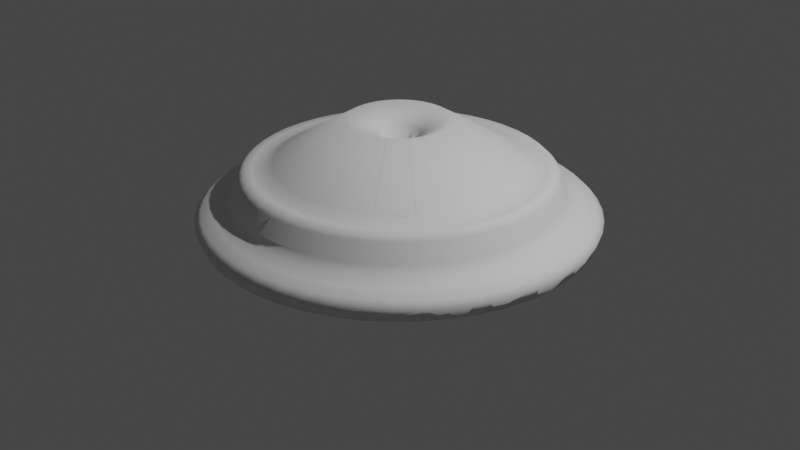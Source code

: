 # Source: lamp_base_v001.blend  (saved by Blender 2.81.16; exported with 4.5.12 LTS)
import bpy
from mathutils import Matrix  # noqa: F401  (used for matrix-valued properties, if any)

bpy.ops.wm.read_factory_settings(use_empty=True)
scene = bpy.context.scene
scene.name = 'Scene'

# ---- collections
col_collection = bpy.data.collections.new('Collection'); scene.collection.children.link(col_collection)
col_curves = bpy.data.collections.new('Curves'); scene.collection.children.link(col_curves)

# ---- world
world_world = bpy.data.worlds.new('World'); scene.world = world_world
world_world.use_nodes = True; world_world.node_tree.nodes.clear()
_N = world_world.node_tree.nodes; _L = world_world.node_tree.links
n0 = _N.new('ShaderNodeOutputWorld'); n0.name = 'World Output'; n0.location = (300, 300)
n1 = _N.new('ShaderNodeBackground'); n1.name = 'Background'; n1.location = (10, 300)
n1.inputs[0].default_value = (0.05088, 0.05088, 0.05088, 1.0)
_L.new(n1.outputs[0], n0.inputs[0])
n0.is_active_output = True
world_world.color = (0.05088, 0.05088, 0.05088)
world_world.use_sun_shadow = False
world_world.sun_shadow_jitter_overblur = 0.0

# ---- cameras
cam_camera = bpy.data.cameras.new('Camera')
cam_camera.clip_end = 100.0
cam_camera.ortho_scale = 7.314

# ---- lights
light_light = bpy.data.lights.new('Light', 'POINT')
light_light.transmission_factor = 0.0
light_light.energy = 1000.0
light_light.shadow_soft_size = 0.1
light_light.shadow_maximum_resolution = 0.006
light_light.use_absolute_resolution = True

# ---- meshes
me_beziercircle = bpy.data.meshes.new('BezierCircle')
me_beziercircle.from_pydata([(4.172e-07, -2.0, 0.0), (4.47e-07, -2.04, 0.1298), (3.874e-07, -1.973, 0.1951), (3.576e-07, -1.851, 0.2311), (2.98e-07, -1.727, 0.2732), (2.98e-07, -1.656, 0.3569), (2.682e-07, -1.593, 0.5531), (2.086e-07, -1.531, 0.6106), (2.086e-07, -1.461, 0.5995), (1.49e-07, -1.37, 0.5897), (1.192e-07, -1.248, 0.6511), (-1.937e-07, -0.5237, 1.086), (-2.757e-07, -0.2051, 0.9391), (-3.725e-07, -0.1444, 0.5245), (-3.427e-07, -0.1945, 0.01408), (-0.2697, -1.982, 0.0), (-0.2751, -2.022, 0.1298), (-0.266, -1.955, 0.1951), (-0.2497, -1.834, 0.2311), (-0.2332, -1.712, 0.2732), (-0.2236, -1.641, 0.3569), (-0.2151, -1.579, 0.5531), (-0.2069, -1.518, 0.6106), (-0.1974, -1.447, 0.5995), (-0.1852, -1.357, 0.5897), (-0.1689, -1.236, 0.6511), (-0.07183, -0.5189, 1.086), (-0.02912, -0.2031, 0.9391), (-0.02099, -0.143, 0.5245), (-0.0277, -0.1926, 0.01408), (-0.5306, -1.929, 0.0), (-0.5413, -1.967, 0.1298), (-0.5234, -1.902, 0.1951), (-0.4911, -1.785, 0.2311), (-0.4584, -1.666, 0.2732), (-0.4396, -1.597, 0.3569), (-0.4228, -1.536, 0.5531), (-0.4065, -1.477, 0.6106), (-0.3878, -1.409, 0.5995), (-0.3637, -1.321, 0.5897), (-0.3314, -1.203, 0.6511), (-0.1397, -0.505, 1.086), (-0.05527, -0.1977, 0.9391), (-0.0392, -0.1392, 0.5245), (-0.05245, -0.1875, 0.01408), (-0.7784, -1.843, 0.0), (-0.7941, -1.88, 0.1298), (-0.7678, -1.817, 0.1951), (-0.7203, -1.705, 0.2311), (-0.6723, -1.592, 0.2732), (-0.6447, -1.526, 0.3569), (-0.62, -1.468, 0.5531), (-0.5961, -1.411, 0.6106), (-0.5685, -1.346, 0.5995), (-0.5331, -1.262, 0.5897), (-0.4856, -1.15, 0.6511), (-0.2038, -0.4827, 1.086), (-0.07977, -0.1892, 0.9391), (-0.05616, -0.1333, 0.5245), (-0.07563, -0.1794, 0.01408), (-1.01, -1.726, 0.0), (-1.03, -1.761, 0.1298), (-0.9961, -1.703, 0.1951), (-0.9345, -1.598, 0.2311), (-0.8722, -1.491, 0.2732), (-0.8363, -1.43, 0.3569), (-0.8043, -1.375, 0.5531), (-0.7732, -1.322, 0.6106), (-0.7374, -1.261, 0.5995), (-0.6915, -1.183, 0.5897), (-0.6298, -1.077, 0.6511), (-0.264, -0.4524, 1.086), (-0.103, -0.1774, 0.9391), (-0.07238, -0.1251, 0.5245), (-0.09766, -0.1683, 0.01408), (-1.223, -1.583, 0.0), (-1.247, -1.615, 0.1298), (-1.206, -1.561, 0.1951), (-1.131, -1.465, 0.2311), (-1.056, -1.367, 0.2732), (-1.012, -1.311, 0.3569), (-0.9736, -1.261, 0.5531), (-0.936, -1.212, 0.6106), (-0.8927, -1.156, 0.5995), (-0.8371, -1.084, 0.5897), (-0.7625, -0.9876, 0.6511), (-0.3198, -0.4148, 1.086), (-0.1249, -0.1626, 0.9391), (-0.08782, -0.1146, 0.5245), (-0.1184, -0.1542, 0.01408), (-1.414, -1.414, 0.0), (-1.443, -1.443, 0.1298), (-1.395, -1.395, 0.1951), (-1.309, -1.309, 0.2311), (-1.221, -1.221, 0.2732), (-1.171, -1.171, 0.3569), (-1.126, -1.126, 0.5531), (-1.083, -1.083, 0.6106), (-1.033, -1.033, 0.5995), (-0.9685, -0.9685, 0.5897), (-0.8822, -0.8822, 0.6511), (-0.3703, -0.3703, 1.086), (-0.145, -0.145, 0.9391), (-0.1021, -0.1021, 0.5245), (-0.1374, -0.1374, 0.01408), (-1.583, -1.223, 0.0), (-1.615, -1.247, 0.1298), (-1.561, -1.206, 0.1951), (-1.465, -1.131, 0.2311), (-1.367, -1.056, 0.2732), (-1.311, -1.012, 0.3569), (-1.261, -0.9736, 0.5531), (-1.212, -0.936, 0.6106), (-1.156, -0.8927, 0.5995), (-1.084, -0.8371, 0.5897), (-0.9876, -0.7625, 0.6511), (-0.4148, -0.3198, 1.086), (-0.1626, -0.1249, 0.9391), (-0.1146, -0.08782, 0.5245), (-0.1542, -0.1184, 0.01408), (-1.726, -1.01, 0.0), (-1.761, -1.03, 0.1298), (-1.703, -0.9961, 0.1951), (-1.598, -0.9345, 0.2311), (-1.491, -0.8722, 0.2732), (-1.43, -0.8363, 0.3569), (-1.375, -0.8043, 0.5531), (-1.322, -0.7732, 0.6106), (-1.261, -0.7374, 0.5995), (-1.183, -0.6915, 0.5897), (-1.077, -0.6298, 0.6511), (-0.4524, -0.264, 1.086), (-0.1774, -0.103, 0.9391), (-0.1251, -0.07238, 0.5245), (-0.1683, -0.09766, 0.01408), (-1.843, -0.7784, 0.0), (-1.88, -0.7941, 0.1298), (-1.817, -0.7678, 0.1951), (-1.705, -0.7203, 0.2311), (-1.592, -0.6723, 0.2732), (-1.526, -0.6447, 0.3569), (-1.468, -0.62, 0.5531), (-1.411, -0.5961, 0.6106), (-1.346, -0.5685, 0.5995), (-1.262, -0.5331, 0.5897), (-1.15, -0.4856, 0.6511), (-0.4827, -0.2038, 1.086), (-0.1892, -0.07977, 0.9391), (-0.1333, -0.05616, 0.5245), (-0.1794, -0.07563, 0.01408), (-1.929, -0.5306, -1.49e-08), (-1.967, -0.5413, 0.1298), (-1.902, -0.5234, 0.1951), (-1.785, -0.4911, 0.2311), (-1.666, -0.4584, 0.2732), (-1.597, -0.4396, 0.3569), (-1.536, -0.4228, 0.5531), (-1.477, -0.4065, 0.6106), (-1.409, -0.3878, 0.5995), (-1.321, -0.3637, 0.5897), (-1.203, -0.3314, 0.6511), (-0.505, -0.1397, 1.086), (-0.1977, -0.05527, 0.9391), (-0.1392, -0.0392, 0.5245), (-0.1875, -0.05245, 0.01408), (-1.982, -0.2697, -2.235e-08), (-2.022, -0.2751, 0.1298), (-1.955, -0.266, 0.1951), (-1.834, -0.2497, 0.2311), (-1.712, -0.2332, 0.2732), (-1.641, -0.2236, 0.3569), (-1.579, -0.2151, 0.5531), (-1.518, -0.2069, 0.6106), (-1.447, -0.1974, 0.5995), (-1.357, -0.1852, 0.5897), (-1.236, -0.1689, 0.6511), (-0.5189, -0.07183, 1.086), (-0.2031, -0.02912, 0.9391), (-0.143, -0.02099, 0.5245), (-0.1926, -0.0277, 0.01408), (-2.0, -3.372e-07, -1.944e-08), (-2.04, -3.502e-07, 0.1298), (-1.973, -3.204e-07, 0.1951), (-1.851, -2.831e-07, 0.2311), (-1.727, -2.384e-07, 0.2732), (-1.656, -2.086e-07, 0.3569), (-1.593, -2.086e-07, 0.5531), (-1.531, -1.49e-07, 0.6106), (-1.461, -1.49e-07, 0.5995), (-1.37, -1.192e-07, 0.5897), (-1.248, -8.941e-08, 0.6511), (-0.5237, 1.788e-07, 1.086), (-0.2051, 2.384e-07, 0.9391), (-0.1444, 2.98e-07, 0.5245), (-0.1945, 2.831e-07, 0.01408), (-1.982, 0.2697, -2.235e-08), (-2.022, 0.2751, 0.1298), (-1.955, 0.266, 0.1951), (-1.834, 0.2497, 0.2311), (-1.712, 0.2332, 0.2732), (-1.641, 0.2236, 0.3569), (-1.579, 0.2151, 0.5531), (-1.518, 0.2069, 0.6106), (-1.447, 0.1974, 0.5995), (-1.357, 0.1852, 0.5897), (-1.236, 0.1689, 0.6511), (-0.5189, 0.07183, 1.086), (-0.2031, 0.02912, 0.9391), (-0.143, 0.02099, 0.5245), (-0.1926, 0.0277, 0.01408), (-1.929, 0.5306, -2.98e-08), (-1.967, 0.5413, 0.1298), (-1.902, 0.5234, 0.1951), (-1.785, 0.4911, 0.2311), (-1.666, 0.4584, 0.2732), (-1.597, 0.4396, 0.3569), (-1.536, 0.4228, 0.5531), (-1.477, 0.4065, 0.6106), (-1.409, 0.3878, 0.5995), (-1.321, 0.3637, 0.5897), (-1.203, 0.3314, 0.6511), (-0.505, 0.1397, 1.086), (-0.1977, 0.05527, 0.9391), (-0.1392, 0.0392, 0.5245), (-0.1875, 0.05245, 0.01408), (-1.843, 0.7784, -4.47e-08), (-1.88, 0.7941, 0.1298), (-1.817, 0.7678, 0.1951), (-1.705, 0.7203, 0.2311), (-1.592, 0.6723, 0.2732), (-1.526, 0.6447, 0.3569), (-1.468, 0.62, 0.5531), (-1.411, 0.5961, 0.6106), (-1.346, 0.5685, 0.5995), (-1.262, 0.5331, 0.5897), (-1.15, 0.4856, 0.6511), (-0.4827, 0.2038, 1.086), (-0.1892, 0.07977, 0.9391), (-0.1333, 0.05616, 0.5245), (-0.1794, 0.07563, 0.01408), (-1.726, 1.01, 0.0), (-1.761, 1.03, 0.1298), (-1.703, 0.9961, 0.1951), (-1.598, 0.9345, 0.2311), (-1.491, 0.8722, 0.2732), (-1.43, 0.8363, 0.3569), (-1.375, 0.8043, 0.5531), (-1.322, 0.7732, 0.6106), (-1.261, 0.7374, 0.5995), (-1.183, 0.6915, 0.5897), (-1.077, 0.6298, 0.6511), (-0.4524, 0.264, 1.086), (-0.1774, 0.103, 0.9391), (-0.1251, 0.07238, 0.5245), (-0.1683, 0.09766, 0.01408), (-1.583, 1.223, 0.0), (-1.615, 1.247, 0.1298), (-1.561, 1.206, 0.1951), (-1.465, 1.131, 0.2311), (-1.367, 1.056, 0.2732), (-1.311, 1.012, 0.3569), (-1.261, 0.9736, 0.5531), (-1.212, 0.936, 0.6106), (-1.156, 0.8927, 0.5995), (-1.084, 0.8371, 0.5897), (-0.9876, 0.7625, 0.6511), (-0.4148, 0.3198, 1.086), (-0.1626, 0.1249, 0.9391), (-0.1146, 0.08782, 0.5245), (-0.1542, 0.1184, 0.01408), (-1.414, 1.414, 0.0), (-1.443, 1.443, 0.1298), (-1.395, 1.395, 0.1951), (-1.309, 1.309, 0.2311), (-1.221, 1.221, 0.2732), (-1.171, 1.171, 0.3569), (-1.126, 1.126, 0.5531), (-1.083, 1.083, 0.6106), (-1.033, 1.033, 0.5995), (-0.9685, 0.9685, 0.5897), (-0.8822, 0.8822, 0.6511), (-0.3703, 0.3703, 1.086), (-0.145, 0.145, 0.9391), (-0.1021, 0.1021, 0.5245), (-0.1374, 0.1374, 0.01408), (-1.223, 1.583, 0.0), (-1.247, 1.615, 0.1298), (-1.206, 1.561, 0.1951), (-1.131, 1.465, 0.2311), (-1.056, 1.367, 0.2732), (-1.012, 1.311, 0.3569), (-0.9736, 1.261, 0.5531), (-0.936, 1.212, 0.6106), (-0.8927, 1.156, 0.5995), (-0.8371, 1.084, 0.5897), (-0.7625, 0.9876, 0.6511), (-0.3198, 0.4148, 1.086), (-0.1249, 0.1626, 0.9391), (-0.08782, 0.1146, 0.5245), (-0.1184, 0.1542, 0.01408), (-1.01, 1.726, 0.0), (-1.03, 1.761, 0.1298), (-0.9961, 1.703, 0.1951), (-0.9345, 1.598, 0.2311), (-0.8722, 1.491, 0.2732), (-0.8363, 1.43, 0.3569), (-0.8043, 1.375, 0.5531), (-0.7732, 1.322, 0.6106), (-0.7374, 1.261, 0.5995), (-0.6915, 1.183, 0.5897), (-0.6298, 1.077, 0.6511), (-0.264, 0.4524, 1.086), (-0.103, 0.1774, 0.9391), (-0.07238, 0.1251, 0.5245), (-0.09766, 0.1683, 0.01408), (-0.7784, 1.843, 0.0), (-0.7941, 1.88, 0.1298), (-0.7678, 1.817, 0.1951), (-0.7203, 1.705, 0.2311), (-0.6723, 1.592, 0.2732), (-0.6447, 1.526, 0.3569), (-0.62, 1.468, 0.5531), (-0.5961, 1.411, 0.6106), (-0.5685, 1.346, 0.5995), (-0.5331, 1.262, 0.5897), (-0.4856, 1.15, 0.6511), (-0.2038, 0.4827, 1.086), (-0.07977, 0.1892, 0.9391), (-0.05616, 0.1333, 0.5245), (-0.07563, 0.1794, 0.01408), (-0.5306, 1.929, 0.0), (-0.5413, 1.967, 0.1298), (-0.5234, 1.902, 0.1951), (-0.4911, 1.785, 0.2311), (-0.4584, 1.666, 0.2732), (-0.4396, 1.597, 0.3569), (-0.4228, 1.536, 0.5531), (-0.4065, 1.477, 0.6106), (-0.3878, 1.409, 0.5995), (-0.3637, 1.321, 0.5897), (-0.3314, 1.203, 0.6511), (-0.1397, 0.505, 1.086), (-0.05527, 0.1977, 0.9391), (-0.0392, 0.1392, 0.5245), (-0.05245, 0.1875, 0.01408), (-0.2697, 1.982, 0.0), (-0.2751, 2.022, 0.1298), (-0.266, 1.955, 0.1951), (-0.2497, 1.834, 0.2311), (-0.2332, 1.712, 0.2732), (-0.2236, 1.641, 0.3569), (-0.2151, 1.579, 0.5531), (-0.2069, 1.518, 0.6106), (-0.1974, 1.447, 0.5995), (-0.1852, 1.357, 0.5897), (-0.1689, 1.236, 0.6511), (-0.07183, 0.5189, 1.086), (-0.02912, 0.2031, 0.9391), (-0.02099, 0.143, 0.5245), (-0.0277, 0.1926, 0.01408), (-2.98e-07, 2.0, 0.0), (-3.725e-07, 2.04, 0.1298), (-2.98e-07, 1.973, 0.1951), (-2.831e-07, 1.851, 0.2311), (-2.384e-07, 1.727, 0.2732), (-2.012e-07, 1.656, 0.3569), (-1.797e-07, 1.593, 0.5531), (-1.77e-07, 1.531, 0.6106), (-1.304e-07, 1.461, 0.5995), (-8.941e-08, 1.37, 0.5897), (-9.686e-08, 1.248, 0.6511), (1.49e-07, 0.5237, 1.086), (2.682e-07, 0.2051, 0.9391), (2.98e-07, 0.1444, 0.5245), (2.533e-07, 0.1945, 0.01408), (0.2697, 1.982, 0.0), (0.2751, 2.022, 0.1298), (0.266, 1.955, 0.1951), (0.2497, 1.834, 0.2311), (0.2332, 1.712, 0.2732), (0.2236, 1.641, 0.3569), (0.2151, 1.579, 0.5531), (0.2069, 1.518, 0.6106), (0.1974, 1.447, 0.5995), (0.1852, 1.357, 0.5897), (0.1689, 1.236, 0.6511), (0.07183, 0.5189, 1.086), (0.02912, 0.2031, 0.9391), (0.02099, 0.143, 0.5245), (0.0277, 0.1926, 0.01408), (0.5306, 1.929, 0.0), (0.5413, 1.967, 0.1298), (0.5234, 1.902, 0.1951), (0.4911, 1.785, 0.2311), (0.4584, 1.666, 0.2732), (0.4396, 1.597, 0.3569), (0.4228, 1.536, 0.5531), (0.4065, 1.477, 0.6106), (0.3878, 1.409, 0.5995), (0.3637, 1.321, 0.5897), (0.3314, 1.203, 0.6511), (0.1397, 0.505, 1.086), (0.05527, 0.1977, 0.9391), (0.0392, 0.1392, 0.5245), (0.05245, 0.1875, 0.01408), (0.7784, 1.843, 0.0), (0.7941, 1.88, 0.1298), (0.7678, 1.817, 0.1951), (0.7203, 1.705, 0.2311), (0.6723, 1.592, 0.2732), (0.6447, 1.526, 0.3569), (0.62, 1.468, 0.5531), (0.5961, 1.411, 0.6106), (0.5685, 1.346, 0.5995), (0.5331, 1.262, 0.5897), (0.4856, 1.15, 0.6511), (0.2038, 0.4827, 1.086), (0.07977, 0.1892, 0.9391), (0.05616, 0.1333, 0.5245), (0.07563, 0.1794, 0.01408), (1.01, 1.726, 0.0), (1.03, 1.761, 0.1298), (0.9961, 1.703, 0.1951), (0.9345, 1.598, 0.2311), (0.8722, 1.491, 0.2732), (0.8363, 1.43, 0.3569), (0.8043, 1.375, 0.5531), (0.7732, 1.322, 0.6106), (0.7374, 1.261, 0.5995), (0.6915, 1.183, 0.5897), (0.6298, 1.077, 0.6511), (0.264, 0.4524, 1.086), (0.103, 0.1774, 0.9391), (0.07238, 0.1251, 0.5245), (0.09766, 0.1683, 0.01408), (1.223, 1.583, 0.0), (1.247, 1.615, 0.1298), (1.206, 1.561, 0.1951), (1.131, 1.465, 0.2311), (1.056, 1.367, 0.2732), (1.012, 1.311, 0.3569), (0.9736, 1.261, 0.5531), (0.936, 1.212, 0.6106), (0.8927, 1.156, 0.5995), (0.8371, 1.084, 0.5897), (0.7625, 0.9876, 0.6511), (0.3198, 0.4148, 1.086), (0.1249, 0.1626, 0.9391), (0.08782, 0.1146, 0.5245), (0.1184, 0.1542, 0.01408), (1.414, 1.414, 0.0), (1.443, 1.443, 0.1298), (1.395, 1.395, 0.1951), (1.309, 1.309, 0.2311), (1.221, 1.221, 0.2732), (1.171, 1.171, 0.3569), (1.126, 1.126, 0.5531), (1.083, 1.083, 0.6106), (1.033, 1.033, 0.5995), (0.9685, 0.9685, 0.5897), (0.8822, 0.8822, 0.6511), (0.3703, 0.3703, 1.086), (0.145, 0.145, 0.9391), (0.1021, 0.1021, 0.5245), (0.1374, 0.1374, 0.01408), (1.583, 1.223, -5.96e-08), (1.615, 1.247, 0.1298), (1.561, 1.206, 0.1951), (1.465, 1.131, 0.2311), (1.367, 1.056, 0.2732), (1.311, 1.012, 0.3569), (1.261, 0.9736, 0.5531), (1.212, 0.936, 0.6106), (1.156, 0.8927, 0.5995), (1.084, 0.8371, 0.5897), (0.9876, 0.7625, 0.6511), (0.4148, 0.3198, 1.086), (0.1626, 0.1249, 0.9391), (0.1146, 0.08782, 0.5245), (0.1542, 0.1184, 0.01408), (1.726, 1.01, -2.98e-08), (1.761, 1.03, 0.1298), (1.703, 0.9961, 0.1951), (1.598, 0.9345, 0.2311), (1.491, 0.8722, 0.2732), (1.43, 0.8363, 0.3569), (1.375, 0.8043, 0.5531), (1.322, 0.7732, 0.6106), (1.261, 0.7374, 0.5995), (1.183, 0.6915, 0.5897), (1.077, 0.6298, 0.6511), (0.4524, 0.264, 1.086), (0.1774, 0.103, 0.9391), (0.1251, 0.07238, 0.5245), (0.1683, 0.09766, 0.01408), (1.843, 0.7784, -4.47e-08), (1.88, 0.7941, 0.1298), (1.817, 0.7678, 0.1951), (1.705, 0.7203, 0.2311), (1.592, 0.6723, 0.2732), (1.526, 0.6447, 0.3569), (1.468, 0.62, 0.5531), (1.411, 0.5961, 0.6106), (1.346, 0.5685, 0.5995), (1.262, 0.5331, 0.5897), (1.15, 0.4856, 0.6511), (0.4827, 0.2038, 1.086), (0.1892, 0.07977, 0.9391), (0.1333, 0.05616, 0.5245), (0.1794, 0.07563, 0.01408), (1.929, 0.5306, -4.47e-08), (1.967, 0.5413, 0.1298), (1.902, 0.5234, 0.1951), (1.785, 0.4911, 0.2311), (1.666, 0.4584, 0.2732), (1.597, 0.4396, 0.3569), (1.536, 0.4228, 0.5531), (1.477, 0.4065, 0.6106), (1.409, 0.3878, 0.5995), (1.321, 0.3637, 0.5897), (1.203, 0.3314, 0.6511), (0.505, 0.1397, 1.086), (0.1977, 0.05527, 0.9391), (0.1392, 0.0392, 0.5245), (0.1875, 0.05245, 0.01408), (1.982, 0.2697, -5.215e-08), (2.022, 0.2751, 0.1298), (1.955, 0.266, 0.1951), (1.834, 0.2497, 0.2311), (1.712, 0.2332, 0.2732), (1.641, 0.2236, 0.3569), (1.579, 0.2151, 0.5531), (1.518, 0.2069, 0.6106), (1.447, 0.1974, 0.5995), (1.357, 0.1852, 0.5897), (1.236, 0.1689, 0.6511), (0.5189, 0.07183, 1.086), (0.2031, 0.02912, 0.9391), (0.143, 0.02099, 0.5245), (0.1926, 0.0277, 0.01408), (2.0, 3.372e-07, -5.276e-08), (2.04, 3.496e-07, 0.1298), (1.973, 3.374e-07, 0.1951), (1.851, 2.915e-07, 0.2311), (1.727, 2.603e-07, 0.2732), (1.656, 2.106e-07, 0.3569), (1.593, 1.912e-07, 0.5531), (1.531, 1.57e-07, 0.6106), (1.461, 1.818e-07, 0.5995), (1.37, 1.157e-07, 0.5897), (1.248, 7.722e-08, 0.6511), (0.5237, -1.531e-07, 1.086), (0.2051, -2.651e-07, 0.9391), (0.1444, -2.993e-07, 0.5245), (0.1945, -2.733e-07, 0.01408), (1.982, -0.2697, -5.215e-08), (2.022, -0.2751, 0.1298), (1.955, -0.266, 0.1951), (1.834, -0.2497, 0.2311), (1.712, -0.2332, 0.2732), (1.641, -0.2236, 0.3569), (1.579, -0.2151, 0.5531), (1.518, -0.2069, 0.6106), (1.447, -0.1974, 0.5995), (1.357, -0.1852, 0.5897), (1.236, -0.1689, 0.6511), (0.5189, -0.07183, 1.086), (0.2031, -0.02912, 0.9391), (0.143, -0.02099, 0.5245), (0.1926, -0.0277, 0.01408), (1.929, -0.5306, -5.96e-08), (1.967, -0.5413, 0.1298), (1.902, -0.5234, 0.1951), (1.785, -0.4911, 0.2311), (1.666, -0.4584, 0.2732), (1.597, -0.4396, 0.3569), (1.536, -0.4228, 0.5531), (1.477, -0.4065, 0.6106), (1.409, -0.3878, 0.5995), (1.321, -0.3637, 0.5897), (1.203, -0.3314, 0.6511), (0.505, -0.1397, 1.086), (0.1977, -0.05527, 0.9391), (0.1392, -0.0392, 0.5245), (0.1875, -0.05245, 0.01408), (1.843, -0.7784, -4.47e-08), (1.88, -0.7941, 0.1298), (1.817, -0.7678, 0.1951), (1.705, -0.7203, 0.2311), (1.592, -0.6723, 0.2732), (1.526, -0.6447, 0.3569), (1.468, -0.62, 0.5531), (1.411, -0.5961, 0.6106), (1.346, -0.5685, 0.5995), (1.262, -0.5331, 0.5897), (1.15, -0.4856, 0.6511), (0.4827, -0.2038, 1.086), (0.1892, -0.07977, 0.9391), (0.1333, -0.05616, 0.5245), (0.1794, -0.07563, 0.01408), (1.726, -1.01, -5.96e-08), (1.761, -1.03, 0.1298), (1.703, -0.9961, 0.1951), (1.598, -0.9345, 0.2311), (1.491, -0.8722, 0.2732), (1.43, -0.8363, 0.3569), (1.375, -0.8043, 0.5531), (1.322, -0.7732, 0.6106), (1.261, -0.7374, 0.5995), (1.183, -0.6915, 0.5897), (1.077, -0.6298, 0.6511), (0.4524, -0.264, 1.086), (0.1774, -0.103, 0.9391), (0.1251, -0.07238, 0.5245), (0.1683, -0.09766, 0.01408), (1.583, -1.223, -2.98e-08), (1.615, -1.247, 0.1298), (1.561, -1.206, 0.1951), (1.465, -1.131, 0.2311), (1.367, -1.056, 0.2732), (1.311, -1.012, 0.3569), (1.261, -0.9736, 0.5531), (1.212, -0.936, 0.6106), (1.156, -0.8927, 0.5995), (1.084, -0.8371, 0.5897), (0.9876, -0.7625, 0.6511), (0.4148, -0.3198, 1.086), (0.1626, -0.1249, 0.9391), (0.1146, -0.08782, 0.5245), (0.1542, -0.1184, 0.01408), (1.414, -1.414, 0.0), (1.443, -1.443, 0.1298), (1.395, -1.395, 0.1951), (1.309, -1.309, 0.2311), (1.221, -1.221, 0.2732), (1.171, -1.171, 0.3569), (1.126, -1.126, 0.5531), (1.083, -1.083, 0.6106), (1.033, -1.033, 0.5995), (0.9685, -0.9685, 0.5897), (0.8822, -0.8822, 0.6511), (0.3703, -0.3703, 1.086), (0.145, -0.145, 0.9391), (0.1021, -0.1021, 0.5245), (0.1374, -0.1374, 0.01408), (1.223, -1.583, 0.0), (1.247, -1.615, 0.1298), (1.206, -1.561, 0.1951), (1.131, -1.465, 0.2311), (1.056, -1.367, 0.2732), (1.012, -1.311, 0.3569), (0.9736, -1.261, 0.5531), (0.936, -1.212, 0.6106), (0.8927, -1.156, 0.5995), (0.8371, -1.084, 0.5897), (0.7625, -0.9876, 0.6511), (0.3198, -0.4148, 1.086), (0.1249, -0.1626, 0.9391), (0.08782, -0.1146, 0.5245), (0.1184, -0.1542, 0.01408), (1.01, -1.726, 0.0), (1.03, -1.761, 0.1298), (0.9961, -1.703, 0.1951), (0.9345, -1.598, 0.2311), (0.8722, -1.491, 0.2732), (0.8363, -1.43, 0.3569), (0.8043, -1.375, 0.5531), (0.7732, -1.322, 0.6106), (0.7374, -1.261, 0.5995), (0.6915, -1.183, 0.5897), (0.6298, -1.077, 0.6511), (0.264, -0.4524, 1.086), (0.103, -0.1774, 0.9391), (0.07238, -0.1251, 0.5245), (0.09766, -0.1683, 0.01408), (0.7784, -1.843, 0.0), (0.7941, -1.88, 0.1298), (0.7678, -1.817, 0.1951), (0.7203, -1.705, 0.2311), (0.6723, -1.592, 0.2732), (0.6447, -1.526, 0.3569), (0.62, -1.468, 0.5531), (0.5961, -1.411, 0.6106), (0.5685, -1.346, 0.5995), (0.5331, -1.262, 0.5897), (0.4856, -1.15, 0.6511), (0.2038, -0.4827, 1.086), (0.07977, -0.1892, 0.9391), (0.05616, -0.1333, 0.5245), (0.07563, -0.1794, 0.01408), (0.5306, -1.929, 0.0), (0.5413, -1.967, 0.1298), (0.5234, -1.902, 0.1951), (0.4911, -1.785, 0.2311), (0.4584, -1.666, 0.2732), (0.4396, -1.597, 0.3569), (0.4228, -1.536, 0.5531), (0.4065, -1.477, 0.6106), (0.3878, -1.409, 0.5995), (0.3637, -1.321, 0.5897), (0.3314, -1.203, 0.6511), (0.1397, -0.505, 1.086), (0.05527, -0.1977, 0.9391), (0.0392, -0.1392, 0.5245), (0.05245, -0.1875, 0.01408), (0.2697, -1.982, -2.98e-08), (0.2751, -2.022, 0.1298), (0.266, -1.955, 0.1951), (0.2497, -1.834, 0.2311), (0.2332, -1.712, 0.2732), (0.2236, -1.641, 0.3569), (0.2151, -1.579, 0.5531), (0.2069, -1.518, 0.6106), (0.1974, -1.447, 0.5995), (0.1852, -1.357, 0.5897), (0.1689, -1.236, 0.6511), (0.07183, -0.5189, 1.086), (0.02912, -0.2031, 0.9391), (0.02099, -0.143, 0.5245), (0.0277, -0.1926, 0.01408)], [], [(1, 16, 15, 0), (2, 17, 16, 1), (3, 18, 17, 2), (4, 19, 18, 3), (5, 20, 19, 4), (6, 21, 20, 5), (7, 22, 21, 6), (8, 23, 22, 7), (9, 24, 23, 8), (10, 25, 24, 9), (11, 26, 25, 10), (12, 27, 26, 11), (13, 28, 27, 12), (14, 29, 28, 13), (16, 31, 30, 15), (17, 32, 31, 16), (18, 33, 32, 17), (19, 34, 33, 18), (20, 35, 34, 19), (21, 36, 35, 20), (22, 37, 36, 21), (23, 38, 37, 22), (24, 39, 38, 23), (25, 40, 39, 24), (26, 41, 40, 25), (27, 42, 41, 26), (28, 43, 42, 27), (29, 44, 43, 28), (31, 46, 45, 30), (32, 47, 46, 31), (33, 48, 47, 32), (34, 49, 48, 33), (35, 50, 49, 34), (36, 51, 50, 35), (37, 52, 51, 36), (38, 53, 52, 37), (39, 54, 53, 38), (40, 55, 54, 39), (41, 56, 55, 40), (42, 57, 56, 41), (43, 58, 57, 42), (44, 59, 58, 43), (46, 61, 60, 45), (47, 62, 61, 46), (48, 63, 62, 47), (49, 64, 63, 48), (50, 65, 64, 49), (51, 66, 65, 50), (52, 67, 66, 51), (53, 68, 67, 52), (54, 69, 68, 53), (55, 70, 69, 54), (56, 71, 70, 55), (57, 72, 71, 56), (58, 73, 72, 57), (59, 74, 73, 58), (61, 76, 75, 60), (62, 77, 76, 61), (63, 78, 77, 62), (64, 79, 78, 63), (65, 80, 79, 64), (66, 81, 80, 65), (67, 82, 81, 66), (68, 83, 82, 67), (69, 84, 83, 68), (70, 85, 84, 69), (71, 86, 85, 70), (72, 87, 86, 71), (73, 88, 87, 72), (74, 89, 88, 73), (76, 91, 90, 75), (77, 92, 91, 76), (78, 93, 92, 77), (79, 94, 93, 78), (80, 95, 94, 79), (81, 96, 95, 80), (82, 97, 96, 81), (83, 98, 97, 82), (84, 99, 98, 83), (85, 100, 99, 84), (86, 101, 100, 85), (87, 102, 101, 86), (88, 103, 102, 87), (89, 104, 103, 88), (91, 106, 105, 90), (92, 107, 106, 91), (93, 108, 107, 92), (94, 109, 108, 93), (95, 110, 109, 94), (96, 111, 110, 95), (97, 112, 111, 96), (98, 113, 112, 97), (99, 114, 113, 98), (100, 115, 114, 99), (101, 116, 115, 100), (102, 117, 116, 101), (103, 118, 117, 102), (104, 119, 118, 103), (106, 121, 120, 105), (107, 122, 121, 106), (108, 123, 122, 107), (109, 124, 123, 108), (110, 125, 124, 109), (111, 126, 125, 110), (112, 127, 126, 111), (113, 128, 127, 112), (114, 129, 128, 113), (115, 130, 129, 114), (116, 131, 130, 115), (117, 132, 131, 116), (118, 133, 132, 117), (119, 134, 133, 118), (121, 136, 135, 120), (122, 137, 136, 121), (123, 138, 137, 122), (124, 139, 138, 123), (125, 140, 139, 124), (126, 141, 140, 125), (127, 142, 141, 126), (128, 143, 142, 127), (129, 144, 143, 128), (130, 145, 144, 129), (131, 146, 145, 130), (132, 147, 146, 131), (133, 148, 147, 132), (134, 149, 148, 133), (136, 151, 150, 135), (137, 152, 151, 136), (138, 153, 152, 137), (139, 154, 153, 138), (140, 155, 154, 139), (141, 156, 155, 140), (142, 157, 156, 141), (143, 158, 157, 142), (144, 159, 158, 143), (145, 160, 159, 144), (146, 161, 160, 145), (147, 162, 161, 146), (148, 163, 162, 147), (149, 164, 163, 148), (151, 166, 165, 150), (152, 167, 166, 151), (153, 168, 167, 152), (154, 169, 168, 153), (155, 170, 169, 154), (156, 171, 170, 155), (157, 172, 171, 156), (158, 173, 172, 157), (159, 174, 173, 158), (160, 175, 174, 159), (161, 176, 175, 160), (162, 177, 176, 161), (163, 178, 177, 162), (164, 179, 178, 163), (166, 181, 180, 165), (167, 182, 181, 166), (168, 183, 182, 167), (169, 184, 183, 168), (170, 185, 184, 169), (171, 186, 185, 170), (172, 187, 186, 171), (173, 188, 187, 172), (174, 189, 188, 173), (175, 190, 189, 174), (176, 191, 190, 175), (177, 192, 191, 176), (178, 193, 192, 177), (179, 194, 193, 178), (181, 196, 195, 180), (182, 197, 196, 181), (183, 198, 197, 182), (184, 199, 198, 183), (185, 200, 199, 184), (186, 201, 200, 185), (187, 202, 201, 186), (188, 203, 202, 187), (189, 204, 203, 188), (190, 205, 204, 189), (191, 206, 205, 190), (192, 207, 206, 191), (193, 208, 207, 192), (194, 209, 208, 193), (196, 211, 210, 195), (197, 212, 211, 196), (198, 213, 212, 197), (199, 214, 213, 198), (200, 215, 214, 199), (201, 216, 215, 200), (202, 217, 216, 201), (203, 218, 217, 202), (204, 219, 218, 203), (205, 220, 219, 204), (206, 221, 220, 205), (207, 222, 221, 206), (208, 223, 222, 207), (209, 224, 223, 208), (211, 226, 225, 210), (212, 227, 226, 211), (213, 228, 227, 212), (214, 229, 228, 213), (215, 230, 229, 214), (216, 231, 230, 215), (217, 232, 231, 216), (218, 233, 232, 217), (219, 234, 233, 218), (220, 235, 234, 219), (221, 236, 235, 220), (222, 237, 236, 221), (223, 238, 237, 222), (224, 239, 238, 223), (226, 241, 240, 225), (227, 242, 241, 226), (228, 243, 242, 227), (229, 244, 243, 228), (230, 245, 244, 229), (231, 246, 245, 230), (232, 247, 246, 231), (233, 248, 247, 232), (234, 249, 248, 233), (235, 250, 249, 234), (236, 251, 250, 235), (237, 252, 251, 236), (238, 253, 252, 237), (239, 254, 253, 238), (241, 256, 255, 240), (242, 257, 256, 241), (243, 258, 257, 242), (244, 259, 258, 243), (245, 260, 259, 244), (246, 261, 260, 245), (247, 262, 261, 246), (248, 263, 262, 247), (249, 264, 263, 248), (250, 265, 264, 249), (251, 266, 265, 250), (252, 267, 266, 251), (253, 268, 267, 252), (254, 269, 268, 253), (256, 271, 270, 255), (257, 272, 271, 256), (258, 273, 272, 257), (259, 274, 273, 258), (260, 275, 274, 259), (261, 276, 275, 260), (262, 277, 276, 261), (263, 278, 277, 262), (264, 279, 278, 263), (265, 280, 279, 264), (266, 281, 280, 265), (267, 282, 281, 266), (268, 283, 282, 267), (269, 284, 283, 268), (271, 286, 285, 270), (272, 287, 286, 271), (273, 288, 287, 272), (274, 289, 288, 273), (275, 290, 289, 274), (276, 291, 290, 275), (277, 292, 291, 276), (278, 293, 292, 277), (279, 294, 293, 278), (280, 295, 294, 279), (281, 296, 295, 280), (282, 297, 296, 281), (283, 298, 297, 282), (284, 299, 298, 283), (286, 301, 300, 285), (287, 302, 301, 286), (288, 303, 302, 287), (289, 304, 303, 288), (290, 305, 304, 289), (291, 306, 305, 290), (292, 307, 306, 291), (293, 308, 307, 292), (294, 309, 308, 293), (295, 310, 309, 294), (296, 311, 310, 295), (297, 312, 311, 296), (298, 313, 312, 297), (299, 314, 313, 298), (301, 316, 315, 300), (302, 317, 316, 301), (303, 318, 317, 302), (304, 319, 318, 303), (305, 320, 319, 304), (306, 321, 320, 305), (307, 322, 321, 306), (308, 323, 322, 307), (309, 324, 323, 308), (310, 325, 324, 309), (311, 326, 325, 310), (312, 327, 326, 311), (313, 328, 327, 312), (314, 329, 328, 313), (316, 331, 330, 315), (317, 332, 331, 316), (318, 333, 332, 317), (319, 334, 333, 318), (320, 335, 334, 319), (321, 336, 335, 320), (322, 337, 336, 321), (323, 338, 337, 322), (324, 339, 338, 323), (325, 340, 339, 324), (326, 341, 340, 325), (327, 342, 341, 326), (328, 343, 342, 327), (329, 344, 343, 328), (331, 346, 345, 330), (332, 347, 346, 331), (333, 348, 347, 332), (334, 349, 348, 333), (335, 350, 349, 334), (336, 351, 350, 335), (337, 352, 351, 336), (338, 353, 352, 337), (339, 354, 353, 338), (340, 355, 354, 339), (341, 356, 355, 340), (342, 357, 356, 341), (343, 358, 357, 342), (344, 359, 358, 343), (346, 361, 360, 345), (347, 362, 361, 346), (348, 363, 362, 347), (349, 364, 363, 348), (350, 365, 364, 349), (351, 366, 365, 350), (352, 367, 366, 351), (353, 368, 367, 352), (354, 369, 368, 353), (355, 370, 369, 354), (356, 371, 370, 355), (357, 372, 371, 356), (358, 373, 372, 357), (359, 374, 373, 358), (361, 376, 375, 360), (362, 377, 376, 361), (363, 378, 377, 362), (364, 379, 378, 363), (365, 380, 379, 364), (366, 381, 380, 365), (367, 382, 381, 366), (368, 383, 382, 367), (369, 384, 383, 368), (370, 385, 384, 369), (371, 386, 385, 370), (372, 387, 386, 371), (373, 388, 387, 372), (374, 389, 388, 373), (376, 391, 390, 375), (377, 392, 391, 376), (378, 393, 392, 377), (379, 394, 393, 378), (380, 395, 394, 379), (381, 396, 395, 380), (382, 397, 396, 381), (383, 398, 397, 382), (384, 399, 398, 383), (385, 400, 399, 384), (386, 401, 400, 385), (387, 402, 401, 386), (388, 403, 402, 387), (389, 404, 403, 388), (391, 406, 405, 390), (392, 407, 406, 391), (393, 408, 407, 392), (394, 409, 408, 393), (395, 410, 409, 394), (396, 411, 410, 395), (397, 412, 411, 396), (398, 413, 412, 397), (399, 414, 413, 398), (400, 415, 414, 399), (401, 416, 415, 400), (402, 417, 416, 401), (403, 418, 417, 402), (404, 419, 418, 403), (406, 421, 420, 405), (407, 422, 421, 406), (408, 423, 422, 407), (409, 424, 423, 408), (410, 425, 424, 409), (411, 426, 425, 410), (412, 427, 426, 411), (413, 428, 427, 412), (414, 429, 428, 413), (415, 430, 429, 414), (416, 431, 430, 415), (417, 432, 431, 416), (418, 433, 432, 417), (419, 434, 433, 418), (421, 436, 435, 420), (422, 437, 436, 421), (423, 438, 437, 422), (424, 439, 438, 423), (425, 440, 439, 424), (426, 441, 440, 425), (427, 442, 441, 426), (428, 443, 442, 427), (429, 444, 443, 428), (430, 445, 444, 429), (431, 446, 445, 430), (432, 447, 446, 431), (433, 448, 447, 432), (434, 449, 448, 433), (436, 451, 450, 435), (437, 452, 451, 436), (438, 453, 452, 437), (439, 454, 453, 438), (440, 455, 454, 439), (441, 456, 455, 440), (442, 457, 456, 441), (443, 458, 457, 442), (444, 459, 458, 443), (445, 460, 459, 444), (446, 461, 460, 445), (447, 462, 461, 446), (448, 463, 462, 447), (449, 464, 463, 448), (451, 466, 465, 450), (452, 467, 466, 451), (453, 468, 467, 452), (454, 469, 468, 453), (455, 470, 469, 454), (456, 471, 470, 455), (457, 472, 471, 456), (458, 473, 472, 457), (459, 474, 473, 458), (460, 475, 474, 459), (461, 476, 475, 460), (462, 477, 476, 461), (463, 478, 477, 462), (464, 479, 478, 463), (466, 481, 480, 465), (467, 482, 481, 466), (468, 483, 482, 467), (469, 484, 483, 468), (470, 485, 484, 469), (471, 486, 485, 470), (472, 487, 486, 471), (473, 488, 487, 472), (474, 489, 488, 473), (475, 490, 489, 474), (476, 491, 490, 475), (477, 492, 491, 476), (478, 493, 492, 477), (479, 494, 493, 478), (481, 496, 495, 480), (482, 497, 496, 481), (483, 498, 497, 482), (484, 499, 498, 483), (485, 500, 499, 484), (486, 501, 500, 485), (487, 502, 501, 486), (488, 503, 502, 487), (489, 504, 503, 488), (490, 505, 504, 489), (491, 506, 505, 490), (492, 507, 506, 491), (493, 508, 507, 492), (494, 509, 508, 493), (496, 511, 510, 495), (497, 512, 511, 496), (498, 513, 512, 497), (499, 514, 513, 498), (500, 515, 514, 499), (501, 516, 515, 500), (502, 517, 516, 501), (503, 518, 517, 502), (504, 519, 518, 503), (505, 520, 519, 504), (506, 521, 520, 505), (507, 522, 521, 506), (508, 523, 522, 507), (509, 524, 523, 508), (511, 526, 525, 510), (512, 527, 526, 511), (513, 528, 527, 512), (514, 529, 528, 513), (515, 530, 529, 514), (516, 531, 530, 515), (517, 532, 531, 516), (518, 533, 532, 517), (519, 534, 533, 518), (520, 535, 534, 519), (521, 536, 535, 520), (522, 537, 536, 521), (523, 538, 537, 522), (524, 539, 538, 523), (526, 541, 540, 525), (527, 542, 541, 526), (528, 543, 542, 527), (529, 544, 543, 528), (530, 545, 544, 529), (531, 546, 545, 530), (532, 547, 546, 531), (533, 548, 547, 532), (534, 549, 548, 533), (535, 550, 549, 534), (536, 551, 550, 535), (537, 552, 551, 536), (538, 553, 552, 537), (539, 554, 553, 538), (541, 556, 555, 540), (542, 557, 556, 541), (543, 558, 557, 542), (544, 559, 558, 543), (545, 560, 559, 544), (546, 561, 560, 545), (547, 562, 561, 546), (548, 563, 562, 547), (549, 564, 563, 548), (550, 565, 564, 549), (551, 566, 565, 550), (552, 567, 566, 551), (553, 568, 567, 552), (554, 569, 568, 553), (556, 571, 570, 555), (557, 572, 571, 556), (558, 573, 572, 557), (559, 574, 573, 558), (560, 575, 574, 559), (561, 576, 575, 560), (562, 577, 576, 561), (563, 578, 577, 562), (564, 579, 578, 563), (565, 580, 579, 564), (566, 581, 580, 565), (567, 582, 581, 566), (568, 583, 582, 567), (569, 584, 583, 568), (571, 586, 585, 570), (572, 587, 586, 571), (573, 588, 587, 572), (574, 589, 588, 573), (575, 590, 589, 574), (576, 591, 590, 575), (577, 592, 591, 576), (578, 593, 592, 577), (579, 594, 593, 578), (580, 595, 594, 579), (581, 596, 595, 580), (582, 597, 596, 581), (583, 598, 597, 582), (584, 599, 598, 583), (586, 601, 600, 585), (587, 602, 601, 586), (588, 603, 602, 587), (589, 604, 603, 588), (590, 605, 604, 589), (591, 606, 605, 590), (592, 607, 606, 591), (593, 608, 607, 592), (594, 609, 608, 593), (595, 610, 609, 594), (596, 611, 610, 595), (597, 612, 611, 596), (598, 613, 612, 597), (599, 614, 613, 598), (601, 616, 615, 600), (602, 617, 616, 601), (603, 618, 617, 602), (604, 619, 618, 603), (605, 620, 619, 604), (606, 621, 620, 605), (607, 622, 621, 606), (608, 623, 622, 607), (609, 624, 623, 608), (610, 625, 624, 609), (611, 626, 625, 610), (612, 627, 626, 611), (613, 628, 627, 612), (614, 629, 628, 613), (616, 631, 630, 615), (617, 632, 631, 616), (618, 633, 632, 617), (619, 634, 633, 618), (620, 635, 634, 619), (621, 636, 635, 620), (622, 637, 636, 621), (623, 638, 637, 622), (624, 639, 638, 623), (625, 640, 639, 624), (626, 641, 640, 625), (627, 642, 641, 626), (628, 643, 642, 627), (629, 644, 643, 628), (631, 646, 645, 630), (632, 647, 646, 631), (633, 648, 647, 632), (634, 649, 648, 633), (635, 650, 649, 634), (636, 651, 650, 635), (637, 652, 651, 636), (638, 653, 652, 637), (639, 654, 653, 638), (640, 655, 654, 639), (641, 656, 655, 640), (642, 657, 656, 641), (643, 658, 657, 642), (644, 659, 658, 643), (646, 661, 660, 645), (647, 662, 661, 646), (648, 663, 662, 647), (649, 664, 663, 648), (650, 665, 664, 649), (651, 666, 665, 650), (652, 667, 666, 651), (653, 668, 667, 652), (654, 669, 668, 653), (655, 670, 669, 654), (656, 671, 670, 655), (657, 672, 671, 656), (658, 673, 672, 657), (659, 674, 673, 658), (661, 676, 675, 660), (662, 677, 676, 661), (663, 678, 677, 662), (664, 679, 678, 663), (665, 680, 679, 664), (666, 681, 680, 665), (667, 682, 681, 666), (668, 683, 682, 667), (669, 684, 683, 668), (670, 685, 684, 669), (671, 686, 685, 670), (672, 687, 686, 671), (673, 688, 687, 672), (674, 689, 688, 673), (676, 691, 690, 675), (677, 692, 691, 676), (678, 693, 692, 677), (679, 694, 693, 678), (680, 695, 694, 679), (681, 696, 695, 680), (682, 697, 696, 681), (683, 698, 697, 682), (684, 699, 698, 683), (685, 700, 699, 684), (686, 701, 700, 685), (687, 702, 701, 686), (688, 703, 702, 687), (689, 704, 703, 688), (691, 706, 705, 690), (692, 707, 706, 691), (693, 708, 707, 692), (694, 709, 708, 693), (695, 710, 709, 694), (696, 711, 710, 695), (697, 712, 711, 696), (698, 713, 712, 697), (699, 714, 713, 698), (700, 715, 714, 699), (701, 716, 715, 700), (702, 717, 716, 701), (703, 718, 717, 702), (704, 719, 718, 703), (0, 15, 30, 45, 60, 75, 90, 105, 120, 135, 150, 165, 180, 195, 210, 225, 240, 255, 270, 285, 300, 315, 330, 345, 360, 375, 390, 405, 420, 435, 450, 465, 480, 495, 510, 525, 540, 555, 570, 585, 600, 615, 630, 645, 660, 675, 690, 705), (706, 1, 0, 705), (707, 2, 1, 706), (708, 3, 2, 707), (709, 4, 3, 708), (710, 5, 4, 709), (711, 6, 5, 710), (712, 7, 6, 711), (713, 8, 7, 712), (714, 9, 8, 713), (715, 10, 9, 714), (716, 11, 10, 715), (717, 12, 11, 716), (718, 13, 12, 717), (719, 14, 13, 718)])
me_beziercircle.polygons.foreach_set('use_smooth', [True] * 673)
me_beziercircle.use_remesh_fix_poles = True
me_beziercircle.use_remesh_preserve_attributes = False
me_beziercircle.use_mirror_vertex_groups = False
me_beziercircle.update()

# ---- curves / text
cu_beziercircle = bpy.data.curves.new('BezierCircle', 'CURVE')
cu_beziercircle.dimensions = '3D'
_sp = cu_beziercircle.splines.new('BEZIER'); _sp.bezier_points.add(3)
_sp.bezier_points.foreach_set('co', [-1.0, 0.0, 0.0, 0.0, 1.0, 0.0, 1.0, 0.0, 0.0, 0.0, -1.0, 0.0])
_sp.bezier_points.foreach_set('handle_left', [-1.0, -0.5521, 0.0, -0.5521, 1.0, 0.0, 1.0, 0.5521, 0.0, 0.5521, -1.0, 0.0])
_sp.bezier_points.foreach_set('handle_right', [-1.0, 0.5521, 0.0, 0.5521, 1.0, 0.0, 1.0, -0.5521, 0.0, -0.5521, -1.0, 0.0])
for _p, _l, _r in zip(_sp.bezier_points, ['AUTO', 'AUTO', 'AUTO', 'AUTO'], ['AUTO', 'AUTO', 'AUTO', 'AUTO']): _p.handle_left_type = _l; _p.handle_right_type = _r
_sp.order_u = 0
_sp.order_v = 0
_sp.use_cyclic_u = True
cu_beziercircle.use_path = True
cu_beziercircle.use_path_clamp = True
cu_beziercircle.bevel_mode = 'OBJECT'
cu_beziercircle.fill_mode = 'FULL'
cu_beziercurve = bpy.data.curves.new('BezierCurve', 'CURVE')
cu_beziercurve.dimensions = '3D'
_sp = cu_beziercurve.splines.new('BEZIER'); _sp.bezier_points.add(3)
_sp.bezier_points.foreach_set('co', [-1.0, 0.0, 0.0, -0.6564, 0.3569, -0.03235, -0.2477, 0.6511, 0.0, 0.7921, 0.1489, 0.8451])
_sp.bezier_points.foreach_set('handle_left', [-0.4667, -0.8284, -0.4938, -0.7019, 0.1631, -0.1952, -0.4832, 0.4506, -0.4176, 0.7022, -0.3136, 0.6087])
_sp.bezier_points.foreach_set('handle_right', [-1.187, 0.2899, 0.1728, -0.5433, 0.8382, 0.372, 1.378, 2.035, 2.883, 0.9254, 0.8347, 1.196])
for _p, _l, _r in zip(_sp.bezier_points, ['ALIGNED', 'ALIGNED', 'ALIGNED', 'ALIGNED'], ['ALIGNED', 'ALIGNED', 'ALIGNED', 'ALIGNED']): _p.handle_left_type = _l; _p.handle_right_type = _r
_sp.order_u = 0
_sp.order_v = 0
_sp.resolution_u = 5
cu_beziercurve.use_path = True
cu_beziercurve.use_path_clamp = True
cu_beziercurve.resolution_u = 5
cu_beziercurve.fill_mode = 'FULL'

# ---- objects
ob_light = bpy.data.objects.new('Light', light_light)
ob_camera = bpy.data.objects.new('Camera', cam_camera)
ob_basepath = bpy.data.objects.new('BasePath', cu_beziercircle)
ob_baseprofile = bpy.data.objects.new('BaseProfile', cu_beziercurve)
ob_base = bpy.data.objects.new('Base', me_beziercircle)

# ---- transforms, parenting, visibility, modifiers, constraints
ob_light.location = (4.076, 1.005, 5.904)
ob_light.rotation_euler = (0.6503, 0.05522, 1.866)
ob_light.lock_rotations_4d = False
ob_light.empty_display_type = 'ARROWS'
ob_light.color = (0.0, 0.0, 0.0, 0.0)
ob_light.lineart.crease_threshold = 0.0
ob_camera.location = (7.359, -6.926, 4.958)
ob_camera.rotation_euler = (1.109, 0.0, 0.8149)
ob_camera.lock_rotations_4d = False
ob_camera.empty_display_type = 'ARROWS'
ob_camera.color = (0.0, 0.0, 0.0, 0.0)
ob_camera.display_type = 'WIRE'
ob_camera.lineart.crease_threshold = 0.0
ob_basepath.location = (0.0, 0.0, 0.0)
ob_basepath.lineart.crease_threshold = 0.0
ob_baseprofile.location = (3.786, 0.0, 0.0)
ob_baseprofile.lineart.crease_threshold = 0.0
ob_base.location = (0.0, 0.0, 0.0)
ob_base.lineart.crease_threshold = 0.0
cu_beziercircle.bevel_object = ob_baseprofile

# ---- collection membership
col_collection.objects.link(ob_light)
col_collection.objects.link(ob_camera)
col_curves.objects.link(ob_basepath)
col_curves.objects.link(ob_baseprofile)
col_curves.objects.link(ob_base)

# ---- scene / render settings (as saved in the file)
scene.camera = ob_camera
scene.frame_start = 1; scene.frame_end = 250; scene.frame_set(1)
scene.render.engine = 'BLENDER_EEVEE_NEXT'
scene.cycles.use_denoising = False
scene.cycles.samples = 128
scene.cycles.sampling_pattern = 'TABULATED_SOBOL'
scene.cycles.use_adaptive_sampling = False
scene.cycles.use_light_tree = False
scene.view_settings.view_transform = 'Filmic'
bpy.context.view_layer.update()
